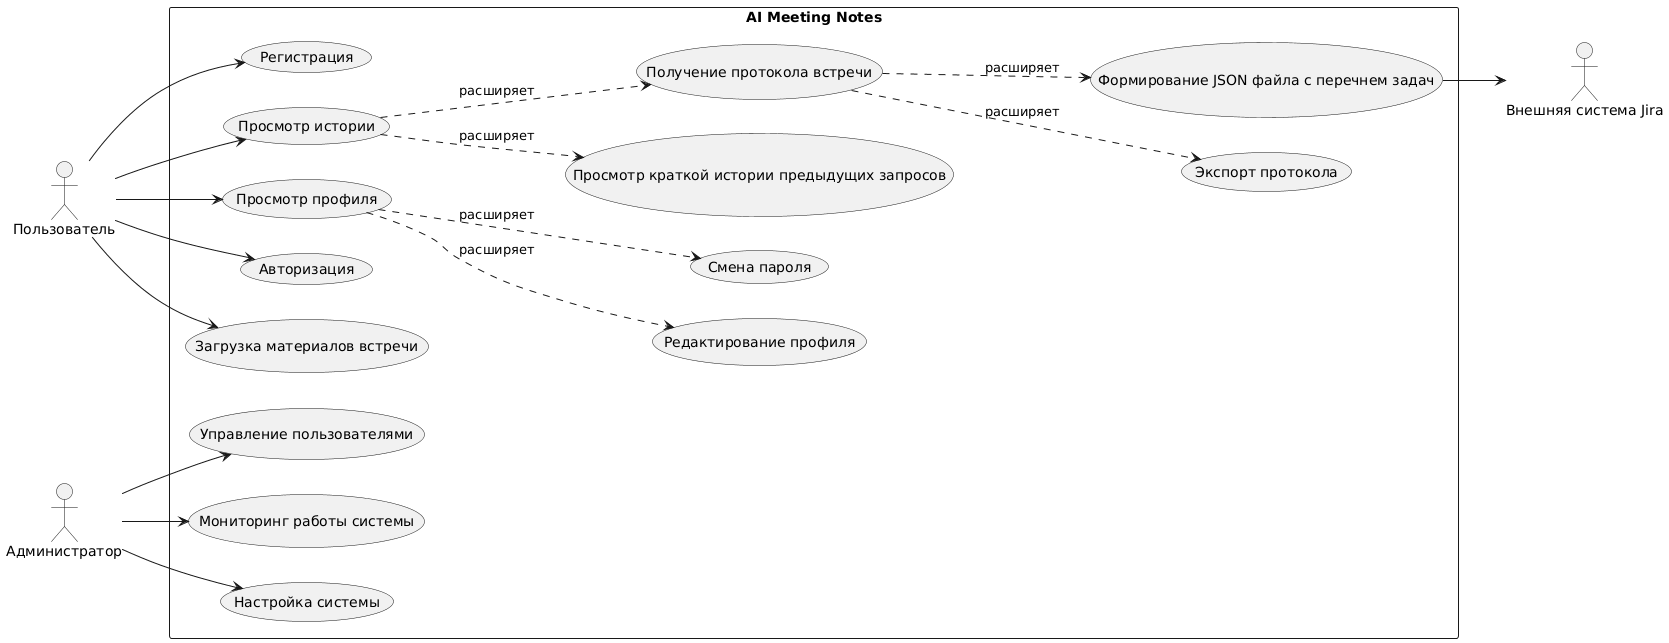

The diagram above was rendered by PlantUML. Its source (embedded in the PNG):
@startuml
left to right direction

actor "Пользователь" as User
actor "Администратор" as Admin
actor "Внешняя система Jira" as Jira

rectangle "AI Meeting Notes" {
  usecase "Регистрация" as UC9
  usecase "Просмотр истории" as UC10
  usecase "Просмотр профиля" as UC11
  usecase "Редактирование профиля" as UC12
  usecase "Смена пароля" as UC13
  usecase "Просмотр краткой истории предыдущих запросов" as UC14
  usecase "Авторизация" as UC1
  usecase "Загрузка материалов встречи" as UC2
  usecase "Получение протокола встречи" as UC3
  usecase "Экспорт протокола" as UC4
  usecase "Формирование JSON файла с перечнем задач" as UC5
  
  usecase "Управление пользователями" as UC6
  usecase "Мониторинг работы системы" as UC7
  usecase "Настройка системы" as UC8
}

' Основные связи пользователя
User --> UC1
User --> UC2
User --> UC9
User --> UC10
User --> UC11

' Связи администратора
Admin --> UC6
Admin --> UC7
Admin --> UC8

' Взаимодействие с внешней системой
UC5 --> Jira

' Включения между use cases
UC3 ..> UC4 : расширяет
UC3 ..> UC5 : расширяет
UC10 ..> UC3 : расширяет
UC11 ..> UC12 : расширяет
UC11 ..> UC13 : расширяет
UC10 ..> UC14 : расширяет
@enduml